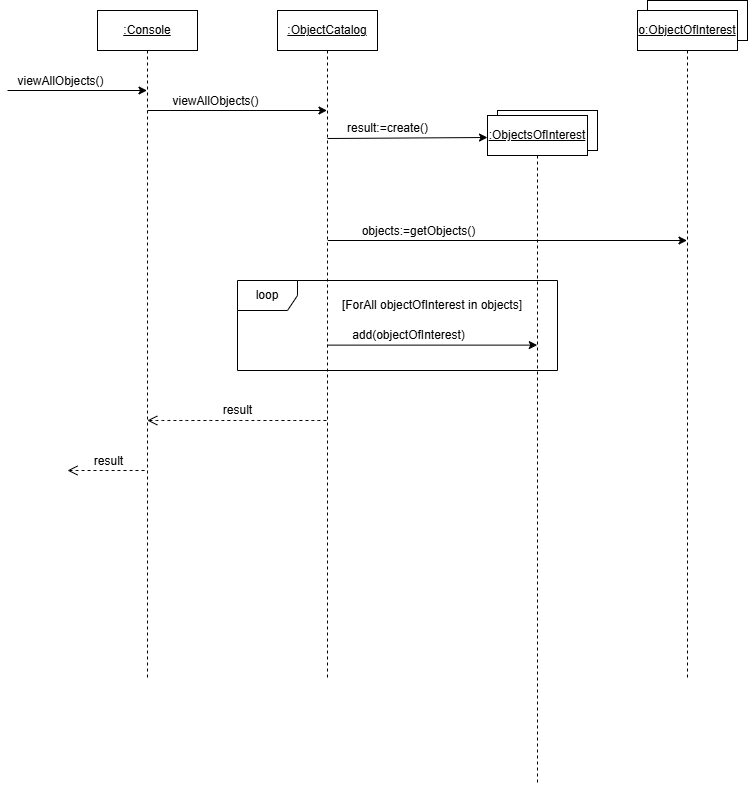

The diagram above was exported from draw.io. Its source (the exported page's mxGraphModel, read from the mxfile embedded in the PNG):
<mxGraphModel dx="1050" dy="522" grid="1" gridSize="10" guides="1" tooltips="1" connect="1" arrows="1" fold="1" page="1" pageScale="1" pageWidth="850" pageHeight="1100" math="0" shadow="0">
  <root>
    <mxCell id="0" />
    <mxCell id="1" parent="0" />
    <mxCell id="Cqud23BGDUT4UTIeAKlE-16" value="" style="rounded=0;whiteSpace=wrap;html=1;" parent="1" vertex="1">
      <mxGeometry x="670" y="100" width="100" height="40" as="geometry" />
    </mxCell>
    <mxCell id="Cqud23BGDUT4UTIeAKlE-9" value="" style="rounded=0;whiteSpace=wrap;html=1;" parent="1" vertex="1">
      <mxGeometry x="520" y="210" width="100" height="40" as="geometry" />
    </mxCell>
    <mxCell id="FBWrQQcTdKgmFEgITSfG-13" value="&lt;u&gt;:Console&lt;/u&gt;" style="shape=umlLifeline;perimeter=lifelinePerimeter;whiteSpace=wrap;html=1;container=0;dropTarget=0;collapsible=0;recursiveResize=0;outlineConnect=0;portConstraint=eastwest;newEdgeStyle={&quot;edgeStyle&quot;:&quot;elbowEdgeStyle&quot;,&quot;elbow&quot;:&quot;vertical&quot;,&quot;curved&quot;:0,&quot;rounded&quot;:0};" parent="1" vertex="1">
      <mxGeometry x="120" y="110" width="100" height="670" as="geometry" />
    </mxCell>
    <mxCell id="FBWrQQcTdKgmFEgITSfG-14" value="" style="endArrow=classic;html=1;rounded=0;" parent="1" target="FBWrQQcTdKgmFEgITSfG-13" edge="1">
      <mxGeometry width="50" height="50" relative="1" as="geometry">
        <mxPoint x="30" y="190" as="sourcePoint" />
        <mxPoint x="270" y="220" as="targetPoint" />
      </mxGeometry>
    </mxCell>
    <mxCell id="Cqud23BGDUT4UTIeAKlE-1" value="viewAllObjects()" style="edgeLabel;html=1;align=center;verticalAlign=middle;resizable=0;points=[];fontSize=12;" parent="FBWrQQcTdKgmFEgITSfG-14" vertex="1" connectable="0">
      <mxGeometry x="-0.2567" y="-1" relative="1" as="geometry">
        <mxPoint y="-11" as="offset" />
      </mxGeometry>
    </mxCell>
    <mxCell id="Cqud23BGDUT4UTIeAKlE-2" value="&lt;u&gt;:ObjectCatalog&lt;/u&gt;" style="shape=umlLifeline;perimeter=lifelinePerimeter;whiteSpace=wrap;html=1;container=0;dropTarget=0;collapsible=0;recursiveResize=0;outlineConnect=0;portConstraint=eastwest;newEdgeStyle={&quot;edgeStyle&quot;:&quot;elbowEdgeStyle&quot;,&quot;elbow&quot;:&quot;vertical&quot;,&quot;curved&quot;:0,&quot;rounded&quot;:0};" parent="1" vertex="1">
      <mxGeometry x="300" y="110" width="100" height="670" as="geometry" />
    </mxCell>
    <mxCell id="Cqud23BGDUT4UTIeAKlE-3" value="" style="endArrow=classic;html=1;rounded=0;" parent="1" target="Cqud23BGDUT4UTIeAKlE-2" edge="1">
      <mxGeometry width="50" height="50" relative="1" as="geometry">
        <mxPoint x="170" y="210" as="sourcePoint" />
        <mxPoint x="310" y="210" as="targetPoint" />
      </mxGeometry>
    </mxCell>
    <mxCell id="Cqud23BGDUT4UTIeAKlE-4" value="viewAllObjects()" style="edgeLabel;html=1;align=center;verticalAlign=middle;resizable=0;points=[];fontSize=12;" parent="Cqud23BGDUT4UTIeAKlE-3" vertex="1" connectable="0">
      <mxGeometry x="-0.2567" y="-1" relative="1" as="geometry">
        <mxPoint y="-11" as="offset" />
      </mxGeometry>
    </mxCell>
    <mxCell id="Cqud23BGDUT4UTIeAKlE-8" value="&lt;u&gt;:ObjectsOfInterest&lt;/u&gt;" style="shape=umlLifeline;perimeter=lifelinePerimeter;whiteSpace=wrap;html=1;container=0;dropTarget=0;collapsible=0;recursiveResize=0;outlineConnect=0;portConstraint=eastwest;newEdgeStyle={&quot;edgeStyle&quot;:&quot;elbowEdgeStyle&quot;,&quot;elbow&quot;:&quot;vertical&quot;,&quot;curved&quot;:0,&quot;rounded&quot;:0};" parent="1" vertex="1">
      <mxGeometry x="510" y="215" width="100" height="670" as="geometry" />
    </mxCell>
    <mxCell id="Cqud23BGDUT4UTIeAKlE-13" value="" style="endArrow=classic;html=1;rounded=0;" parent="1" edge="1">
      <mxGeometry width="50" height="50" relative="1" as="geometry">
        <mxPoint x="350.00272727272727" y="238" as="sourcePoint" />
        <mxPoint x="510" y="237" as="targetPoint" />
      </mxGeometry>
    </mxCell>
    <mxCell id="Cqud23BGDUT4UTIeAKlE-14" value="result:=create()" style="edgeLabel;html=1;align=center;verticalAlign=middle;resizable=0;points=[];fontSize=12;" parent="Cqud23BGDUT4UTIeAKlE-13" vertex="1" connectable="0">
      <mxGeometry x="-0.2567" y="-1" relative="1" as="geometry">
        <mxPoint y="-11" as="offset" />
      </mxGeometry>
    </mxCell>
    <mxCell id="Cqud23BGDUT4UTIeAKlE-15" value="&lt;u&gt;o:ObjectOfInterest&lt;/u&gt;" style="shape=umlLifeline;perimeter=lifelinePerimeter;whiteSpace=wrap;html=1;container=0;dropTarget=0;collapsible=0;recursiveResize=0;outlineConnect=0;portConstraint=eastwest;newEdgeStyle={&quot;edgeStyle&quot;:&quot;elbowEdgeStyle&quot;,&quot;elbow&quot;:&quot;vertical&quot;,&quot;curved&quot;:0,&quot;rounded&quot;:0};" parent="1" vertex="1">
      <mxGeometry x="660" y="110" width="100" height="670" as="geometry" />
    </mxCell>
    <mxCell id="Cqud23BGDUT4UTIeAKlE-23" value="" style="endArrow=classic;html=1;rounded=0;" parent="1" target="Cqud23BGDUT4UTIeAKlE-15" edge="1">
      <mxGeometry width="50" height="50" relative="1" as="geometry">
        <mxPoint x="350.27272727272725" y="340" as="sourcePoint" />
        <mxPoint x="460" y="340" as="targetPoint" />
      </mxGeometry>
    </mxCell>
    <mxCell id="Cqud23BGDUT4UTIeAKlE-24" value="objects:=getObjects()" style="edgeLabel;html=1;align=center;verticalAlign=middle;resizable=0;points=[];fontSize=12;" parent="Cqud23BGDUT4UTIeAKlE-23" vertex="1" connectable="0">
      <mxGeometry x="-0.2567" y="-1" relative="1" as="geometry">
        <mxPoint x="-44" y="-11" as="offset" />
      </mxGeometry>
    </mxCell>
    <mxCell id="Cqud23BGDUT4UTIeAKlE-25" value="loop" style="shape=umlFrame;whiteSpace=wrap;html=1;pointerEvents=0;" parent="1" vertex="1">
      <mxGeometry x="260" y="380" width="320" height="90" as="geometry" />
    </mxCell>
    <mxCell id="Cqud23BGDUT4UTIeAKlE-26" value="[ForAll objectOfInterest in objects]" style="text;html=1;align=center;verticalAlign=middle;whiteSpace=wrap;rounded=0;" parent="1" vertex="1">
      <mxGeometry x="320" y="390" width="270" height="30" as="geometry" />
    </mxCell>
    <mxCell id="Cqud23BGDUT4UTIeAKlE-28" value="" style="endArrow=classic;html=1;rounded=0;" parent="1" edge="1">
      <mxGeometry width="50" height="50" relative="1" as="geometry">
        <mxPoint x="350.25272727272727" y="444.62" as="sourcePoint" />
        <mxPoint x="559.75" y="444.62" as="targetPoint" />
      </mxGeometry>
    </mxCell>
    <mxCell id="Cqud23BGDUT4UTIeAKlE-29" value="add(objectOfInterest)" style="edgeLabel;html=1;align=center;verticalAlign=middle;resizable=0;points=[];fontSize=12;" parent="Cqud23BGDUT4UTIeAKlE-28" vertex="1" connectable="0">
      <mxGeometry x="-0.2567" y="-1" relative="1" as="geometry">
        <mxPoint x="2" y="-11" as="offset" />
      </mxGeometry>
    </mxCell>
    <mxCell id="Cqud23BGDUT4UTIeAKlE-30" value="result" style="endArrow=none;dashed=1;html=1;rounded=0;fontSize=12;startSize=8;endSize=8;curved=1;startArrow=open;startFill=0;" parent="1" edge="1">
      <mxGeometry x="0.004" y="10" width="50" height="50" relative="1" as="geometry">
        <mxPoint x="169.78571428571433" y="520" as="sourcePoint" />
        <mxPoint x="349.5" y="520" as="targetPoint" />
        <mxPoint as="offset" />
      </mxGeometry>
    </mxCell>
    <mxCell id="Cqud23BGDUT4UTIeAKlE-31" value="" style="endArrow=none;dashed=1;html=1;rounded=0;fontSize=12;startSize=8;endSize=8;curved=1;startArrow=open;startFill=0;" parent="1" target="FBWrQQcTdKgmFEgITSfG-13" edge="1">
      <mxGeometry width="50" height="50" relative="1" as="geometry">
        <mxPoint x="90" y="570" as="sourcePoint" />
        <mxPoint x="120" y="520" as="targetPoint" />
      </mxGeometry>
    </mxCell>
    <mxCell id="Cqud23BGDUT4UTIeAKlE-32" value="result" style="edgeLabel;html=1;align=center;verticalAlign=middle;resizable=0;points=[];fontSize=12;" parent="Cqud23BGDUT4UTIeAKlE-31" vertex="1" connectable="0">
      <mxGeometry x="0.304" y="2" relative="1" as="geometry">
        <mxPoint x="-12" y="-8" as="offset" />
      </mxGeometry>
    </mxCell>
  </root>
</mxGraphModel>